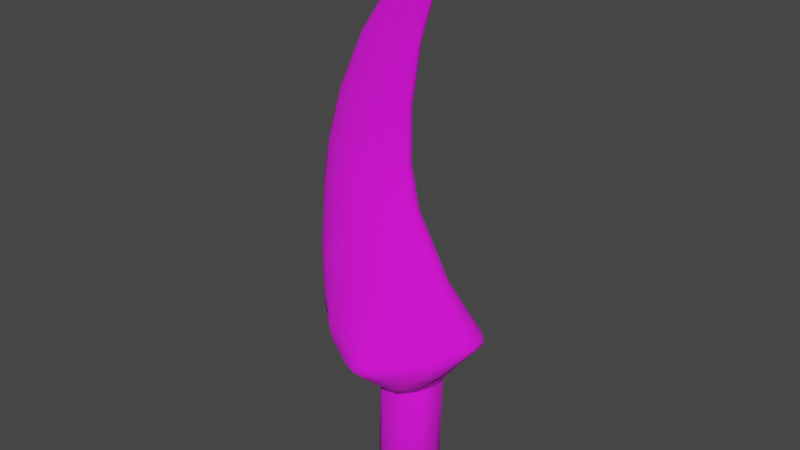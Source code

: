 # Source: SK_Wp_Troll_Rogue_Sword.blend  (saved by Blender 3.1.7; exported with 4.5.12 LTS)
import bpy
from mathutils import Matrix  # noqa: F401  (used for matrix-valued properties, if any)

bpy.ops.wm.read_factory_settings(use_empty=True)
scene = bpy.context.scene
scene.name = 'Scene'

# ---- collections
col_collection = bpy.data.collections.new('Collection'); scene.collection.children.link(col_collection)
col_collection_2 = bpy.data.collections.new('Collection 2'); col_collection.children.link(col_collection_2)
col_collection_3 = bpy.data.collections.new('Collection 3'); col_collection.children.link(col_collection_3)
col_mesh = bpy.data.collections.new('Mesh'); scene.collection.children.link(col_mesh)
col_rig = bpy.data.collections.new('Rig'); scene.collection.children.link(col_rig)
col_collision = bpy.data.collections.new('Collision'); scene.collection.children.link(col_collision)
col_extras = bpy.data.collections.new('Extras'); scene.collection.children.link(col_extras)

# ---- images (referenced by path relative to the original .blend; pixels are not part of the script)
import os
ASSET_DIR = os.environ.get("B2B_ASSET_DIR", "")  # directory of the original .blend (textures are referenced by path, not embedded)
HERE = os.path.dirname(os.path.abspath(__file__))  # packed textures are extracted next to this script under _unpacked/

def load_image(name, relpath, width, height, colorspace="sRGB"):
    """Load a texture the original file referenced (path relative to the .blend, or extracted next to this script)."""
    p = next((c for c in (os.path.join(HERE, relpath), os.path.join(ASSET_DIR, relpath)) if relpath and os.path.exists(c)), "")
    if p:
        img = bpy.data.images.load(p, check_existing=True)
        img.name = name
    else:  # same state as the original file: an image datablock whose file is absent (Cycles renders it pink)
        img = bpy.data.images.new(name, width, height)
        img.source = "FILE"
        img.filepath = "//" + (relpath or name)
    img.colorspace_settings.name = colorspace
    return img
img_t_wp_troll_rogue_sword_tga_001 = load_image('T_Wp_Troll_Rogue_Sword.tga.001', 'T_Wp_Troll_Rogue_Sword.tga', 1024, 1024, 'sRGB')

# ---- materials (node trees are filled in below, after node groups)
mat_texturedagger = bpy.data.materials.new('texturedagger')
mat_texturedagger.use_transparent_shadow = False

# ---- material node trees
mat_texturedagger.use_nodes = True; mat_texturedagger.node_tree.nodes.clear()
_N = mat_texturedagger.node_tree.nodes; _L = mat_texturedagger.node_tree.links
n0 = _N.new('ShaderNodeBsdfPrincipled'); n0.name = 'Principled BSDF'; n0.location = (10, 300)
n0.distribution = 'GGX'
n0.subsurface_method = 'RANDOM_WALK_SKIN'
n0.inputs[2].default_value = 1.0
n0.inputs[3].default_value = 1.45
n0.inputs[27].default_value = (0.0, 0.0, 0.0, 1.0)
n0.inputs[28].default_value = 1.0
n1 = _N.new('ShaderNodeOutputMaterial'); n1.name = 'Material Output'; n1.location = (300, 300)
n2 = _N.new('ShaderNodeTexImage'); n2.name = 'Image Texture'; n2.location = (-280, 280)
n2.image = img_t_wp_troll_rogue_sword_tga_001
_L.new(n0.outputs[0], n1.inputs[0])
_L.new(n2.outputs[0], n0.inputs[0])
n1.is_active_output = True

# ---- world
world_world = bpy.data.worlds.new('World'); scene.world = world_world
world_world.use_nodes = True; world_world.node_tree.nodes.clear()
_N = world_world.node_tree.nodes; _L = world_world.node_tree.links
n0 = _N.new('ShaderNodeOutputWorld'); n0.name = 'World Output'; n0.location = (300, 300)
n1 = _N.new('ShaderNodeBackground'); n1.name = 'Background'; n1.location = (10, 300)
n1.inputs[0].default_value = (0.05088, 0.05088, 0.05088, 1.0)
_L.new(n1.outputs[0], n0.inputs[0])
n0.is_active_output = True
world_world.color = (0.05088, 0.05088, 0.05088)
world_world.use_sun_shadow = False
world_world.sun_shadow_jitter_overblur = 0.0

# ---- meshes
me_cube = bpy.data.meshes.new('Cube')
me_cube.from_pydata([(-0.2004, -0.06058, 0.3459), (-0.1986, -0.02892, 0.7231), (0.1613, -0.05828, 0.343), (-0.009718, -0.02071, 0.7198), (-0.1019, -0.0203, 0.9871), (0.02401, -0.0116, 0.9895), (0.03063, -0.01232, 1.175), (0.09979, -0.00758, 1.198), (-0.05051, -0.1046, 0.2185), (0.07014, -0.1047, 0.2267), (-0.02328, -0.135, 0.3346), (-0.09945, -0.05274, 0.7225), (-0.02862, -0.02502, 0.9881), (0.08757, -0.01038, 1.213), (-0.2321, 0.0, 0.3449), (-0.219, 0.0, 0.7233), (0.1995, 0.0, 0.3422), (0.007606, 0.0, 0.7196), (-0.1179, 0.0, 0.9869), (0.03316, 0.0, 0.9897), (0.04069, 0.0, 1.193), (0.1122, 0.0, 1.222), (-0.05687, 0.0, 0.1717), (0.08979, 0.0, 0.1887), (0.01751, 0.0, 0.1609), (0.1137, 0.0, 1.257), (0.0152, -0.09826, 0.1993), (0.133, -0.05038, 0.3806), (-0.2083, -0.05331, 0.4068), (-0.05078, -0.1115, 0.4093), (-0.2373, 0.0, 0.4062), (0.1713, 0.0, 0.3754), (-0.03751, -0.1663, 0.2756), (0.1522, -0.08211, 0.3035), (-0.1547, -0.08808, 0.2853), (-0.1747, 0.0, 0.2809), (0.02841, -0.1649, 0.2832), (0.1806, 0.0, 0.3063), (-0.2282, -0.02797, 0.3451), (-0.2133, -0.03286, 0.6184), (0.00544, -0.008675, 0.7196), (0.08031, -0.09695, 0.3452), (-0.1555, -0.04785, 0.7235), (-0.214, -0.0468, 0.481), (-0.0007374, -0.03294, 0.6145), (0.03201, -0.004581, 0.9897), (-0.06868, -0.02542, 0.9875), (-0.003646, -0.01702, 0.8486), (-0.162, -0.02561, 0.8514), (0.1101, -0.004149, 1.218), (0.06135, -0.01178, 1.199), (0.06807, -0.00917, 1.121), (-0.02525, -0.01612, 1.106), (-0.05455, -0.0673, 0.1859), (-0.1346, -0.1122, 0.3497), (-0.04692, -0.03685, 0.7204), (0.0037, -0.01944, 0.9888), (0.1014, -0.008783, 1.215), (0.1118, -0.002589, 1.254), (-0.07472, -0.03693, 0.8491), (0.03389, -0.017, 1.119), (-0.1012, -0.0671, 0.6195), (-0.2173, -0.009405, 0.7233), (0.1949, -0.02638, 0.342), (-0.1165, -0.007375, 0.987), (0.03946, -0.005042, 1.191), (0.08336, -0.06837, 0.2044), (0.1237, 0.0, 1.259), (-0.02164, 0.0, 0.1605), (0.03962, -0.1114, 0.2117), (0.05532, 0.0, 0.1708), (-0.03584, 0.0, 1.106), (0.07494, 0.0, 1.125), (0.08881, 0.0, 1.239), (-0.1806, 0.0, 0.852), (0.009488, 0.0, 0.8486), (0.02629, 0.0, 0.6126), (-0.2351, 0.0, 0.6185), (-0.1127, -0.09938, 0.2539), (0.1634, -0.0665, 0.3277), (0.1424, 0.0, 0.2603), (-0.1233, 0.0, 0.2348), (-0.01438, -0.1082, 0.2101), (-0.04466, -0.1409, 0.2507), (0.0002355, -0.1474, 0.3106), (0.08001, -0.04096, 0.4514), (-0.07545, -0.09564, 0.4752), (-0.2393, 0.0, 0.4805), (0.1136, 0.0, 0.4456), (-0.2337, -0.02362, 0.4063), (0.05199, -0.08449, 0.3917), (0.1666, -0.02283, 0.3759), (-0.1472, -0.1009, 0.41), (-0.03271, -0.1495, 0.3062), (0.1202, -0.09877, 0.2673), (-0.1833, -0.07256, 0.3152), (-0.2114, 0.0, 0.3143), (0.04643, -0.1395, 0.2584), (0.1985, 0.0, 0.3306), (-0.115, -0.1268, 0.2891), (-0.008588, -0.1761, 0.2734), (-0.1729, -0.0397, 0.2814), (0.09663, -0.1176, 0.2997), (0.1763, -0.04209, 0.3052), (0.01631, -0.08971, 0.19), (0.02378, -0.01178, 0.6129), (-0.1669, -0.06066, 0.6208), (-0.1288, -0.1203, 0.317), (-0.1594, -0.08704, 0.4817), (0.1094, -0.01792, 0.4463), (0.05626, -0.01361, 1.122), (-0.179, -0.009087, 0.8519), (-0.03223, -0.02899, 0.8486), (0.08644, -0.003906, 1.235), (-0.03508, -0.006348, 1.106), (-0.2083, -0.03378, 0.3146), (0.04708, -0.09169, 0.1944), (0.1221, -0.002277, 1.256), (-0.1233, -0.03489, 0.8502), (0.002471, -0.01838, 1.113), (0.008097, -0.07781, 0.4646), (-0.0177, -0.0864, 0.188), (-0.04161, -0.05618, 0.6179), (0.1938, -0.03128, 0.3297), (0.07392, -0.004151, 1.124), (0.007846, -0.007479, 0.8486), (-0.2362, -0.01974, 0.4805), (-0.2324, -0.01542, 0.6185), (0.09269, -0.106, 0.3237), (0.004366, -0.1461, 0.2407), (-0.09669, -0.1217, 0.2699), (-0.01562, -0.1586, 0.2983), (-0.1225, -0.05036, 0.2386), (0.09129, -0.1228, 0.2743), (0.1393, -0.05938, 0.2607), (0.0201, -0.07382, 0.1806), (0.05627, -0.0621, 0.1848), (-0.05271, -0.0143, 0.1721), (0.08802, -0.00744, 0.1885), (-0.01705, -0.06576, 0.1763), (-0.0634, 0.0, -0.09159), (0.08326, 0.0, -0.09088), (0.01379, -0.07382, -0.08928), (0.04748, -0.06285, -0.09242), (-0.05176, -0.04008, -0.09024), (0.07525, -0.03374, -0.09181), (-0.02359, -0.06576, -0.08696), (-0.03727, 0.0, -0.1315), (0.05059, 0.0, -0.1335), (0.01487, -0.05159, -0.1325), (0.03063, -0.04146, -0.1328), (-0.02562, -0.03373, -0.1316), (0.04258, -0.02739, -0.1334), (0.0009503, -0.04794, -0.1323), (0.04538, -0.02793, -0.1298), (0.05339, 0.0, -0.1298), (-0.02786, -0.03427, -0.1281), (-0.001152, -0.04947, -0.1284), (0.01478, -0.05349, -0.1288), (-0.0395, 0.0, -0.128), (0.03207, -0.04329, -0.1293), (0.08963, 0.0, 0.182), (0.08163, -0.03374, 0.1811), (-0.04538, -0.04008, 0.1667), (-0.05702, 0.0, 0.1654), (0.05606, -0.06212, 0.1782), (0.01995, -0.07382, 0.1741), (-0.01721, -0.06576, 0.17), (-0.2004, 0.06058, 0.3459), (-0.1986, 0.02892, 0.7231), (0.1613, 0.05828, 0.343), (-0.009718, 0.02071, 0.7198), (-0.1019, 0.0203, 0.9871), (0.02401, 0.0116, 0.9895), (0.03063, 0.01232, 1.175), (0.09979, 0.00758, 1.198), (-0.05051, 0.1046, 0.2185), (0.07014, 0.1047, 0.2267), (-0.02328, 0.135, 0.3346), (-0.09945, 0.05274, 0.7225), (-0.02862, 0.02502, 0.9881), (0.08757, 0.01038, 1.213), (0.0152, 0.09826, 0.1993), (0.133, 0.05038, 0.3806), (-0.2083, 0.05331, 0.4068), (-0.05078, 0.1115, 0.4093), (-0.03751, 0.1663, 0.2756), (0.1522, 0.08211, 0.3035), (-0.1547, 0.08808, 0.2853), (0.02841, 0.1649, 0.2832), (-0.2282, 0.02797, 0.3451), (-0.2133, 0.03286, 0.6184), (0.00544, 0.008675, 0.7196), (0.08031, 0.09695, 0.3452), (-0.1555, 0.04785, 0.7235), (-0.214, 0.0468, 0.481), (-0.0007374, 0.03294, 0.6145), (0.03201, 0.004581, 0.9897), (-0.06868, 0.02542, 0.9875), (-0.003646, 0.01702, 0.8486), (-0.162, 0.02561, 0.8514), (0.1101, 0.004149, 1.218), (0.06135, 0.01178, 1.199), (0.06807, 0.00917, 1.121), (-0.02525, 0.01612, 1.106), (-0.05455, 0.0673, 0.1859), (-0.1346, 0.1122, 0.3497), (-0.04692, 0.03685, 0.7204), (0.0037, 0.01944, 0.9888), (0.1014, 0.008783, 1.215), (0.1118, 0.002589, 1.254), (-0.07472, 0.03693, 0.8491), (0.03389, 0.017, 1.119), (-0.1012, 0.0671, 0.6195), (-0.2173, 0.009405, 0.7233), (0.1949, 0.02638, 0.342), (-0.1165, 0.007375, 0.987), (0.03946, 0.005042, 1.191), (0.08336, 0.06837, 0.2044), (0.03962, 0.1114, 0.2117), (-0.1127, 0.09938, 0.2539), (0.1634, 0.0665, 0.3277), (-0.01438, 0.1082, 0.2101), (-0.04466, 0.1409, 0.2507), (0.0002355, 0.1474, 0.3106), (0.08001, 0.04096, 0.4514), (-0.07545, 0.09564, 0.4752), (-0.2337, 0.02362, 0.4063), (0.05199, 0.08449, 0.3917), (0.1666, 0.02283, 0.3759), (-0.1472, 0.1009, 0.41), (-0.03271, 0.1495, 0.3062), (0.1202, 0.09877, 0.2673), (-0.1833, 0.07256, 0.3152), (0.04643, 0.1395, 0.2584), (-0.115, 0.1268, 0.2891), (-0.008588, 0.1761, 0.2734), (-0.1729, 0.0397, 0.2814), (0.09663, 0.1176, 0.2997), (0.1763, 0.04209, 0.3052), (0.01631, 0.08971, 0.19), (0.02378, 0.01178, 0.6129), (-0.1669, 0.06066, 0.6208), (-0.1288, 0.1203, 0.317), (-0.1594, 0.08704, 0.4817), (0.1094, 0.01792, 0.4463), (0.05626, 0.01361, 1.122), (-0.179, 0.009087, 0.8519), (-0.03223, 0.02899, 0.8486), (0.08644, 0.003906, 1.235), (-0.03508, 0.006348, 1.106), (-0.2083, 0.03378, 0.3146), (0.04708, 0.09169, 0.1944), (0.1221, 0.002277, 1.256), (-0.1233, 0.03489, 0.8502), (0.002471, 0.01838, 1.113), (0.008097, 0.07781, 0.4646), (-0.0177, 0.0864, 0.188), (-0.04161, 0.05618, 0.6179), (0.1938, 0.03128, 0.3297), (0.07392, 0.004151, 1.124), (0.007846, 0.007479, 0.8486), (-0.2362, 0.01974, 0.4805), (-0.2324, 0.01542, 0.6185), (0.09269, 0.106, 0.3237), (0.004366, 0.1461, 0.2407), (-0.09669, 0.1217, 0.2699), (-0.01562, 0.1586, 0.2983), (-0.1225, 0.05036, 0.2386), (0.09129, 0.1228, 0.2743), (0.1393, 0.05938, 0.2607), (0.0201, 0.07382, 0.1806), (0.05627, 0.0621, 0.1848), (-0.05271, 0.0143, 0.1721), (0.08802, 0.00744, 0.1885), (-0.01705, 0.06576, 0.1763), (0.01379, 0.07382, -0.08928), (0.04748, 0.06285, -0.09242), (-0.05176, 0.04008, -0.09024), (0.07525, 0.03374, -0.09181), (-0.02359, 0.06576, -0.08696), (0.01487, 0.05159, -0.1325), (0.03063, 0.04146, -0.1328), (-0.02562, 0.03373, -0.1316), (0.04258, 0.02739, -0.1334), (0.0009503, 0.04794, -0.1323), (0.04538, 0.02793, -0.1298), (-0.02786, 0.03427, -0.1281), (-0.001152, 0.04947, -0.1284), (0.01478, 0.05349, -0.1288), (0.03207, 0.04329, -0.1293), (0.08163, 0.03374, 0.1811), (-0.04538, 0.04008, 0.1667), (0.05606, 0.06212, 0.1782), (0.01995, 0.07382, 0.1741), (-0.01721, 0.06576, 0.17)], [], [(109, 105, 44, 85), (76, 17, 40, 105), (105, 40, 3, 44), (44, 122, 120, 85), (108, 106, 39, 43), (61, 11, 42, 106), (106, 42, 1, 39), (88, 76, 105, 109), (10, 54, 107, 93), (54, 0, 95, 107), (107, 95, 34, 99), (93, 107, 99, 32), (29, 86, 108, 92), (92, 108, 43, 28), (31, 88, 109, 91), (91, 109, 85, 27), (12, 56, 110, 60), (56, 5, 51, 110), (110, 51, 7, 57), (60, 110, 57, 13), (15, 62, 111, 74), (62, 1, 48, 111), (111, 48, 4, 64), (74, 111, 64, 18), (11, 55, 112, 59), (55, 3, 47, 112), (112, 47, 5, 56), (59, 112, 56, 12), (25, 73, 113, 58), (73, 20, 65, 113), (113, 65, 6, 50), (58, 113, 50, 13), (18, 64, 114, 71), (64, 4, 52, 114), (114, 52, 6, 65), (71, 114, 65, 20), (0, 38, 115, 95), (38, 14, 96, 115), (115, 96, 35, 101), (95, 115, 101, 34), (24, 70, 136, 135), (70, 23, 138, 136), (116, 66, 9, 69), (104, 116, 69, 26), (21, 67, 117, 49), (67, 25, 58, 117), (117, 58, 13, 57), (49, 117, 57, 7), (1, 42, 118, 48), (42, 11, 59, 118), (118, 59, 12, 46), (48, 118, 46, 4), (4, 46, 119, 52), (46, 12, 60, 119), (119, 60, 13, 50), (52, 119, 50, 6), (27, 85, 120, 90), (120, 122, 61, 86), (39, 127, 126, 43), (90, 120, 86, 29), (22, 68, 139, 137), (68, 24, 135, 139), (121, 104, 26, 82), (53, 121, 82, 8), (44, 3, 55, 122), (122, 55, 11, 61), (16, 63, 123, 98), (63, 2, 79, 123), (123, 79, 33, 103), (98, 123, 103, 37), (5, 45, 124, 51), (45, 19, 72, 124), (124, 72, 21, 49), (51, 124, 49, 7), (3, 40, 125, 47), (40, 17, 75, 125), (125, 75, 19, 45), (47, 125, 45, 5), (28, 43, 126, 89), (126, 127, 77, 87), (0, 28, 89, 38), (89, 126, 87, 30), (39, 1, 62, 127), (127, 62, 15, 77), (2, 41, 128, 79), (41, 10, 84, 128), (128, 84, 36, 102), (79, 128, 102, 33), (8, 82, 129, 83), (26, 69, 129, 82), (9, 97, 129, 69), (36, 100, 129, 97), (32, 83, 129, 100), (38, 89, 30, 14), (27, 90, 41, 2), (41, 90, 29, 10), (31, 91, 63, 16), (63, 91, 27, 2), (29, 92, 54, 10), (54, 92, 28, 0), (32, 99, 130, 83), (34, 78, 130, 99), (8, 83, 130, 78), (32, 100, 131, 93), (36, 84, 131, 100), (10, 93, 131, 84), (34, 101, 132, 78), (101, 35, 81, 132), (132, 81, 137, 53), (78, 132, 53, 8), (33, 102, 133, 94), (36, 97, 133, 102), (9, 94, 133, 97), (37, 103, 134, 80), (103, 33, 94, 134), (134, 94, 9, 66), (80, 134, 66, 138), (86, 61, 106, 108), (135, 136, 116, 104), (139, 135, 104, 121), (136, 138, 66, 116), (138, 23, 80), (137, 81, 22), (137, 139, 121, 53), (161, 162, 145, 141), (163, 164, 140, 144), (162, 165, 143, 145), (165, 166, 142, 143), (167, 163, 144, 146), (166, 167, 146, 142), (155, 154, 152, 148), (157, 156, 151, 153), (158, 157, 153, 149), (156, 159, 147, 151), (154, 160, 150, 152), (160, 158, 149, 150), (148, 152, 150, 149, 153, 151, 147), (143, 142, 158, 160), (145, 143, 160, 154), (144, 140, 159, 156), (142, 146, 157, 158), (146, 144, 156, 157), (141, 145, 154, 155), (135, 139, 167, 166), (139, 137, 163, 167), (136, 135, 166, 165), (138, 136, 165, 162), (137, 22, 164, 163), (23, 138, 162, 161), (245, 225, 196, 241), (76, 241, 192, 17), (241, 196, 171, 192), (196, 225, 256, 258), (244, 195, 191, 242), (213, 242, 194, 179), (242, 191, 169, 194), (88, 245, 241, 76), (178, 231, 243, 206), (206, 243, 233, 168), (243, 235, 188, 233), (231, 186, 235, 243), (185, 230, 244, 226), (230, 184, 195, 244), (31, 229, 245, 88), (229, 183, 225, 245), (180, 212, 246, 208), (208, 246, 203, 173), (246, 209, 175, 203), (212, 181, 209, 246), (15, 74, 247, 214), (214, 247, 200, 169), (247, 216, 172, 200), (74, 18, 216, 247), (179, 211, 248, 207), (207, 248, 199, 171), (248, 208, 173, 199), (211, 180, 208, 248), (25, 210, 249, 73), (73, 249, 217, 20), (249, 202, 174, 217), (210, 181, 202, 249), (18, 71, 250, 216), (216, 250, 204, 172), (250, 217, 174, 204), (71, 20, 217, 250), (168, 233, 251, 190), (190, 251, 96, 14), (251, 237, 35, 96), (233, 188, 237, 251), (24, 271, 272, 70), (70, 272, 274, 23), (252, 219, 177, 218), (240, 182, 219, 252), (21, 201, 253, 67), (67, 253, 210, 25), (253, 209, 181, 210), (201, 175, 209, 253), (169, 200, 254, 194), (194, 254, 211, 179), (254, 198, 180, 211), (200, 172, 198, 254), (172, 204, 255, 198), (198, 255, 212, 180), (255, 202, 181, 212), (204, 174, 202, 255), (183, 228, 256, 225), (256, 226, 213, 258), (191, 195, 262, 263), (228, 185, 226, 256), (22, 273, 275, 68), (68, 275, 271, 24), (257, 222, 182, 240), (205, 176, 222, 257), (196, 258, 207, 171), (258, 213, 179, 207), (16, 98, 259, 215), (215, 259, 221, 170), (259, 239, 187, 221), (98, 37, 239, 259), (173, 203, 260, 197), (197, 260, 72, 19), (260, 201, 21, 72), (203, 175, 201, 260), (171, 199, 261, 192), (192, 261, 75, 17), (261, 197, 19, 75), (199, 173, 197, 261), (184, 227, 262, 195), (262, 87, 77, 263), (168, 190, 227, 184), (227, 30, 87, 262), (191, 263, 214, 169), (263, 77, 15, 214), (170, 221, 264, 193), (193, 264, 224, 178), (264, 238, 189, 224), (221, 187, 238, 264), (176, 223, 265, 222), (182, 222, 265, 219), (177, 219, 265, 234), (189, 234, 265, 236), (186, 236, 265, 223), (190, 14, 30, 227), (183, 170, 193, 228), (193, 178, 185, 228), (31, 16, 215, 229), (215, 170, 183, 229), (185, 178, 206, 230), (206, 168, 184, 230), (186, 223, 266, 235), (188, 235, 266, 220), (176, 220, 266, 223), (186, 231, 267, 236), (189, 236, 267, 224), (178, 224, 267, 231), (188, 220, 268, 237), (237, 268, 81, 35), (268, 205, 273, 81), (220, 176, 205, 268), (187, 232, 269, 238), (189, 238, 269, 234), (177, 234, 269, 232), (37, 80, 270, 239), (239, 270, 232, 187), (270, 218, 177, 232), (80, 274, 218, 270), (226, 244, 242, 213), (271, 240, 252, 272), (275, 257, 240, 271), (272, 252, 218, 274), (274, 80, 23), (273, 22, 81), (273, 205, 257, 275), (161, 141, 279, 291), (292, 278, 140, 164), (291, 279, 277, 293), (293, 277, 276, 294), (295, 280, 278, 292), (294, 276, 280, 295), (155, 148, 284, 286), (288, 285, 283, 287), (289, 281, 285, 288), (287, 283, 147, 159), (286, 284, 282, 290), (290, 282, 281, 289), (148, 147, 283, 285, 281, 282, 284), (277, 290, 289, 276), (279, 286, 290, 277), (278, 287, 159, 140), (276, 289, 288, 280), (280, 288, 287, 278), (141, 155, 286, 279), (271, 294, 295, 275), (275, 295, 292, 273), (272, 293, 294, 271), (274, 291, 293, 272), (273, 292, 164, 22), (23, 161, 291, 274)])
me_cube.polygons.foreach_set('use_smooth', [True] * 298)
_uv = me_cube.uv_layers.new(name='UVMap')
_uv.uv.foreach_set('vector', [0.6404, 0.6078, 0.6204, 0.6841, 0.607, 0.6855, 0.6252, 0.6113, 0.6254, 0.6845, 0.6216, 0.7296, 0.618, 0.7296, 0.6204, 0.6841, 0.6204, 0.6841, 0.618, 0.7296, 0.6099, 0.7302, 0.607, 0.6855, 0.607, 0.6855, 0.5877, 0.6889, 0.5928, 0.6218, 0.6252, 0.6113, 0.2434, 0.5826, 0.2364, 0.6313, 0.2176, 0.6303, 0.22, 0.5825, 0.2597, 0.6327, 0.2565, 0.6692, 0.2369, 0.6676, 0.2364, 0.6313, 0.2364, 0.6313, 0.2369, 0.6676, 0.2206, 0.6667, 0.2176, 0.6303, 0.6479, 0.6093, 0.6254, 0.6845, 0.6204, 0.6841, 0.6404, 0.6078, 0.2118, 0.9103, 0.246, 0.8887, 0.2473, 0.9, 0.2185, 0.9199, 0.246, 0.8887, 0.2707, 0.8763, 0.2688, 0.889, 0.2473, 0.9, 0.2473, 0.9, 0.2688, 0.889, 0.264, 0.9031, 0.2474, 0.9112, 0.2185, 0.9199, 0.2473, 0.9, 0.2474, 0.9112, 0.2241, 0.9313, 0.2831, 0.5583, 0.2729, 0.5816, 0.2434, 0.5826, 0.2488, 0.5567, 0.2488, 0.5567, 0.2434, 0.5826, 0.22, 0.5825, 0.2228, 0.5565, 0.6628, 0.5754, 0.6479, 0.6093, 0.6404, 0.6078, 0.6537, 0.5728, 0.6537, 0.5728, 0.6404, 0.6078, 0.6252, 0.6113, 0.6363, 0.5763, 0.6072, 0.8413, 0.6207, 0.8414, 0.6423, 0.8963, 0.633, 0.895, 0.6207, 0.8414, 0.6297, 0.8415, 0.6475, 0.896, 0.6423, 0.8963, 0.6423, 0.8963, 0.6475, 0.896, 0.6595, 0.9278, 0.66, 0.9347, 0.633, 0.895, 0.6423, 0.8963, 0.66, 0.9347, 0.6544, 0.9339, 0.208, 0.6673, 0.2113, 0.6669, 0.2208, 0.7119, 0.2177, 0.7126, 0.2113, 0.6669, 0.2206, 0.6667, 0.229, 0.7117, 0.2208, 0.7119, 0.2208, 0.7119, 0.229, 0.7117, 0.2427, 0.7608, 0.2359, 0.7607, 0.2177, 0.7126, 0.2208, 0.7119, 0.2359, 0.7607, 0.2334, 0.7614, 0.5707, 0.7349, 0.5931, 0.7318, 0.6034, 0.7842, 0.5858, 0.7853, 0.5931, 0.7318, 0.6099, 0.7302, 0.6161, 0.7835, 0.6034, 0.7842, 0.6034, 0.7842, 0.6161, 0.7835, 0.6297, 0.8415, 0.6207, 0.8414, 0.5858, 0.7853, 0.6034, 0.7842, 0.6207, 0.8414, 0.6072, 0.8413, 0.2951, 0.8694, 0.288, 0.8607, 0.2882, 0.8587, 0.2952, 0.8678, 0.288, 0.8607, 0.2742, 0.8413, 0.2753, 0.8396, 0.2882, 0.8587, 0.2882, 0.8587, 0.2753, 0.8396, 0.2746, 0.833, 0.2831, 0.8437, 0.2952, 0.8678, 0.2882, 0.8587, 0.2831, 0.8437, 0.2909, 0.8508, 0.2334, 0.7614, 0.2359, 0.7607, 0.2562, 0.8059, 0.2542, 0.8068, 0.2359, 0.7607, 0.2427, 0.7608, 0.2611, 0.8058, 0.2562, 0.8059, 0.2562, 0.8059, 0.2611, 0.8058, 0.2746, 0.833, 0.2753, 0.8396, 0.2542, 0.8068, 0.2562, 0.8059, 0.2753, 0.8396, 0.2742, 0.8413, 0.2707, 0.8763, 0.2847, 0.8706, 0.2834, 0.8833, 0.2688, 0.889, 0.2847, 0.8706, 0.2945, 0.8694, 0.2952, 0.8824, 0.2834, 0.8833, 0.2834, 0.8833, 0.2952, 0.8824, 0.2952, 0.8999, 0.2813, 0.8999, 0.2688, 0.889, 0.2834, 0.8833, 0.2813, 0.8999, 0.264, 0.9031, 0.9696, 0.3165, 0.9696, 0.346, 0.9216, 0.3494, 0.9121, 0.3221, 0.9696, 0.346, 0.9684, 0.3753, 0.9629, 0.3738, 0.9216, 0.3494, 0.3378, 0.2848, 0.3872, 0.2725, 0.3696, 0.3188, 0.3322, 0.3139, 0.303, 0.2833, 0.3378, 0.2848, 0.3322, 0.3139, 0.3037, 0.2969, 0.6663, 0.9369, 0.6701, 0.9512, 0.6689, 0.9501, 0.6641, 0.9356, 0.6701, 0.9512, 0.6661, 0.9517, 0.665, 0.9502, 0.6689, 0.9501, 0.6689, 0.9501, 0.665, 0.9502, 0.6544, 0.9339, 0.66, 0.9347, 0.6641, 0.9356, 0.6689, 0.9501, 0.66, 0.9347, 0.6595, 0.9278, 0.2206, 0.6667, 0.2369, 0.6676, 0.2427, 0.7128, 0.229, 0.7117, 0.2369, 0.6676, 0.2565, 0.6692, 0.2595, 0.7147, 0.2427, 0.7128, 0.2427, 0.7128, 0.2595, 0.7147, 0.2678, 0.7653, 0.2541, 0.7627, 0.229, 0.7117, 0.2427, 0.7128, 0.2541, 0.7627, 0.2427, 0.7608, 0.2427, 0.7608, 0.2541, 0.7627, 0.2701, 0.8098, 0.2611, 0.8058, 0.2541, 0.7627, 0.2678, 0.7653, 0.2803, 0.8143, 0.2701, 0.8098, 0.2701, 0.8098, 0.2803, 0.8143, 0.2909, 0.8508, 0.2831, 0.8437, 0.2611, 0.8058, 0.2701, 0.8098, 0.2831, 0.8437, 0.2746, 0.833, 0.6363, 0.5763, 0.6252, 0.6113, 0.5928, 0.6218, 0.6021, 0.5881, 0.5928, 0.6218, 0.5877, 0.6889, 0.5634, 0.6936, 0.5598, 0.6334, 0.2176, 0.6303, 0.2086, 0.6304, 0.2078, 0.5825, 0.22, 0.5825, 0.6021, 0.5881, 0.5928, 0.6218, 0.5598, 0.6334, 0.5618, 0.6046, 0.9644, 0.2593, 0.9678, 0.287, 0.917, 0.2936, 0.9539, 0.2635, 0.9678, 0.287, 0.9696, 0.3165, 0.9121, 0.3221, 0.917, 0.2936, 0.2648, 0.2827, 0.303, 0.2833, 0.3037, 0.2969, 0.2722, 0.3164, 0.2197, 0.2702, 0.2648, 0.2827, 0.2722, 0.3164, 0.2319, 0.3259, 0.607, 0.6855, 0.6099, 0.7302, 0.5931, 0.7318, 0.5877, 0.6889, 0.5877, 0.6889, 0.5931, 0.7318, 0.5707, 0.7349, 0.5634, 0.6936, 0.9236, 0.5346, 0.9238, 0.5458, 0.9187, 0.5476, 0.9187, 0.5347, 0.9238, 0.5458, 0.9234, 0.5647, 0.9163, 0.5657, 0.9187, 0.5476, 0.9187, 0.5476, 0.9163, 0.5657, 0.9062, 0.5723, 0.908, 0.5541, 0.9187, 0.5347, 0.9187, 0.5476, 0.908, 0.5541, 0.9058, 0.5368, 0.6297, 0.8415, 0.6341, 0.8413, 0.6507, 0.897, 0.6475, 0.896, 0.6341, 0.8413, 0.636, 0.841, 0.6525, 0.8969, 0.6507, 0.897, 0.6507, 0.897, 0.6525, 0.8969, 0.6663, 0.9369, 0.6641, 0.9356, 0.6475, 0.896, 0.6507, 0.897, 0.6641, 0.9356, 0.6595, 0.9278, 0.6099, 0.7302, 0.618, 0.7296, 0.6222, 0.7832, 0.6161, 0.7835, 0.618, 0.7296, 0.6216, 0.7296, 0.6254, 0.7828, 0.6222, 0.7832, 0.6222, 0.7832, 0.6254, 0.7828, 0.636, 0.841, 0.6341, 0.8413, 0.6161, 0.7835, 0.6222, 0.7832, 0.6341, 0.8413, 0.6297, 0.8415, 0.2228, 0.5565, 0.22, 0.5825, 0.2078, 0.5825, 0.2091, 0.5565, 0.2078, 0.5825, 0.2086, 0.6304, 0.2032, 0.6308, 0.2008, 0.5827, 0.2264, 0.535, 0.2228, 0.5565, 0.2091, 0.5565, 0.2112, 0.5349, 0.2091, 0.5565, 0.2078, 0.5825, 0.2008, 0.5827, 0.2007, 0.5565, 0.2176, 0.6303, 0.2206, 0.6667, 0.2113, 0.6669, 0.2086, 0.6304, 0.2086, 0.6304, 0.2113, 0.6669, 0.208, 0.6673, 0.2032, 0.6308, 0.9234, 0.5647, 0.9238, 0.6014, 0.9135, 0.5981, 0.9163, 0.5657, 0.9238, 0.6014, 0.9204, 0.6473, 0.9073, 0.6386, 0.9135, 0.5981, 0.9135, 0.5981, 0.9073, 0.6386, 0.8916, 0.632, 0.9023, 0.5982, 0.9163, 0.5657, 0.9135, 0.5981, 0.9023, 0.5982, 0.9062, 0.5723, 0.2319, 0.3259, 0.2722, 0.3164, 0.2985, 0.3661, 0.2452, 0.3795, 0.3037, 0.2969, 0.3322, 0.3139, 0.2985, 0.3661, 0.2722, 0.3164, 0.3696, 0.3188, 0.3473, 0.3728, 0.2985, 0.3661, 0.3322, 0.3139, 0.328, 0.4127, 0.2906, 0.4103, 0.2985, 0.3661, 0.3473, 0.3728, 0.2617, 0.417, 0.2452, 0.3795, 0.2985, 0.3661, 0.2906, 0.4103, 0.2112, 0.5349, 0.2091, 0.5565, 0.2007, 0.5565, 0.2011, 0.5347, 0.6363, 0.5763, 0.6021, 0.5881, 0.6062, 0.5658, 0.6413, 0.5577, 0.6062, 0.5658, 0.6021, 0.5881, 0.5618, 0.6046, 0.5621, 0.5714, 0.6628, 0.5754, 0.6537, 0.5728, 0.6599, 0.556, 0.6701, 0.5595, 0.6599, 0.556, 0.6537, 0.5728, 0.6363, 0.5763, 0.6413, 0.5577, 0.2831, 0.5583, 0.2488, 0.5567, 0.2546, 0.5352, 0.2952, 0.5314, 0.2546, 0.5352, 0.2488, 0.5567, 0.2228, 0.5565, 0.2264, 0.535, 0.2241, 0.9313, 0.2474, 0.9112, 0.2474, 0.9198, 0.2361, 0.9365, 0.264, 0.9031, 0.2584, 0.9204, 0.2474, 0.9198, 0.2474, 0.9112, 0.2512, 0.945, 0.2361, 0.9365, 0.2474, 0.9198, 0.2584, 0.9204, 0.2617, 0.417, 0.2906, 0.4103, 0.2891, 0.4392, 0.2731, 0.454, 0.328, 0.4127, 0.3114, 0.4528, 0.2891, 0.4392, 0.2906, 0.4103, 0.2887, 0.4852, 0.2731, 0.454, 0.2891, 0.4392, 0.3114, 0.4528, 0.264, 0.9031, 0.2813, 0.8999, 0.2765, 0.9227, 0.2584, 0.9204, 0.2813, 0.8999, 0.2952, 0.8999, 0.2942, 0.9243, 0.2765, 0.9227, 0.2765, 0.9227, 0.2942, 0.9243, 0.2873, 0.9573, 0.268, 0.9524, 0.2584, 0.9204, 0.2765, 0.9227, 0.268, 0.9524, 0.2512, 0.945, 0.9062, 0.5723, 0.9023, 0.5982, 0.8915, 0.5995, 0.8906, 0.5844, 0.8916, 0.632, 0.8826, 0.6179, 0.8915, 0.5995, 0.9023, 0.5982, 0.8689, 0.5997, 0.8906, 0.5844, 0.8915, 0.5995, 0.8826, 0.6179, 0.9058, 0.5368, 0.908, 0.5541, 0.8873, 0.5669, 0.8811, 0.5428, 0.908, 0.5541, 0.9062, 0.5723, 0.8906, 0.5844, 0.8873, 0.5669, 0.8873, 0.5669, 0.8906, 0.5844, 0.8689, 0.5997, 0.8584, 0.5835, 0.8811, 0.5428, 0.8873, 0.5669, 0.8584, 0.5835, 0.8453, 0.5576, 0.2729, 0.5816, 0.2597, 0.6327, 0.2364, 0.6313, 0.2434, 0.5826, 0.2553, 0.1423, 0.2649, 0.1845, 0.23, 0.1731, 0.2347, 0.1381, 0.2655, 0.1003, 0.2553, 0.1423, 0.2347, 0.1381, 0.2387, 0.09965, 0.2649, 0.1845, 0.3204, 0.2295, 0.2455, 0.2225, 0.23, 0.1731, 0.8453, 0.5576, 0.8448, 0.5543, 0.8811, 0.5428, 0.2873, 0.9573, 0.2942, 0.9243, 0.2925, 0.9567, 0.3196, 0.05566, 0.2655, 0.1003, 0.2387, 0.09965, 0.2585, 0.05705, 0.8818, 0.4763, 0.8556, 0.4755, 0.8556, 0.2694, 0.8818, 0.2703, 0.7409, 0.4623, 0.7093, 0.4611, 0.7093, 0.267, 0.7408, 0.2683, 0.8556, 0.4755, 0.8268, 0.4729, 0.8252, 0.2685, 0.8556, 0.2694, 0.8268, 0.4729, 0.7982, 0.4691, 0.7984, 0.2702, 0.8252, 0.2685, 0.7696, 0.4653, 0.7409, 0.4623, 0.7408, 0.2683, 0.7695, 0.2713, 0.7982, 0.4691, 0.7696, 0.4653, 0.7695, 0.2713, 0.7984, 0.2702, 0.7209, 0.2459, 0.7501, 0.2208, 0.7543, 0.2251, 0.7256, 0.2498, 0.8216, 0.2027, 0.8615, 0.2115, 0.8581, 0.216, 0.8189, 0.2082, 0.7998, 0.2011, 0.8216, 0.2027, 0.8189, 0.2082, 0.7999, 0.2067, 0.8615, 0.2115, 0.9013, 0.2384, 0.8976, 0.2423, 0.8581, 0.216, 0.7501, 0.2208, 0.7742, 0.2086, 0.7761, 0.2139, 0.7543, 0.2251, 0.7742, 0.2086, 0.7998, 0.2011, 0.7999, 0.2067, 0.7761, 0.2139, 0.5502, 0.117, 0.5592, 0.08021, 0.5743, 0.06086, 0.5946, 0.04652, 0.6133, 0.05056, 0.6493, 0.06785, 0.6667, 0.1119, 0.7544, 0.153, 0.8002, 0.142, 0.7998, 0.2011, 0.7742, 0.2086, 0.7054, 0.1741, 0.7544, 0.153, 0.7742, 0.2086, 0.7501, 0.2208, 0.8974, 0.1636, 0.9417, 0.1969, 0.9013, 0.2384, 0.8615, 0.2115, 0.8002, 0.142, 0.851, 0.1433, 0.8216, 0.2027, 0.7998, 0.2011, 0.851, 0.1433, 0.8974, 0.1636, 0.8615, 0.2115, 0.8216, 0.2027, 0.6707, 0.2044, 0.7054, 0.1741, 0.7501, 0.2208, 0.7209, 0.2459, 0.7982, 0.474, 0.7696, 0.4701, 0.7696, 0.4653, 0.7982, 0.4691, 0.7696, 0.4701, 0.7221, 0.4663, 0.7409, 0.4623, 0.7696, 0.4653, 0.8268, 0.4779, 0.7982, 0.474, 0.7982, 0.4691, 0.8268, 0.4729, 0.8757, 0.4815, 0.8268, 0.4779, 0.8268, 0.4729, 0.8556, 0.4755, 0.7221, 0.4663, 0.7094, 0.4659, 0.7093, 0.4611, 0.7409, 0.4623, 0.8818, 0.4814, 0.8757, 0.4815, 0.8556, 0.4755, 0.8818, 0.4763, 0.7507, 0.8999, 0.7355, 0.8964, 0.7173, 0.8222, 0.7307, 0.8236, 0.7357, 0.8232, 0.7307, 0.8236, 0.7282, 0.7781, 0.7319, 0.7782, 0.7307, 0.8236, 0.7173, 0.8222, 0.7202, 0.7775, 0.7282, 0.7781, 0.7173, 0.8222, 0.7355, 0.8964, 0.7031, 0.8859, 0.6979, 0.8188, 0.1489, 0.8182, 0.1255, 0.8183, 0.1231, 0.7705, 0.1419, 0.7695, 0.1652, 0.7681, 0.1419, 0.7695, 0.1424, 0.7332, 0.162, 0.7316, 0.1419, 0.7695, 0.1231, 0.7705, 0.1261, 0.7341, 0.1424, 0.7332, 0.7582, 0.8984, 0.7507, 0.8999, 0.7307, 0.8236, 0.7357, 0.8232, 0.1061, 0.9176, 0.1129, 0.908, 0.1417, 0.9279, 0.1403, 0.9392, 0.1403, 0.9392, 0.1417, 0.9279, 0.1632, 0.9389, 0.1651, 0.9516, 0.1417, 0.9279, 0.1417, 0.9168, 0.1584, 0.9249, 0.1632, 0.9389, 0.1129, 0.908, 0.1185, 0.8967, 0.1417, 0.9168, 0.1417, 0.9279, 0.1886, 0.8426, 0.1543, 0.8441, 0.1489, 0.8182, 0.1784, 0.8192, 0.1543, 0.8441, 0.1283, 0.8443, 0.1255, 0.8183, 0.1489, 0.8182, 0.7731, 0.9323, 0.764, 0.9349, 0.7507, 0.8999, 0.7582, 0.8984, 0.764, 0.9349, 0.7466, 0.9314, 0.7355, 0.8964, 0.7507, 0.8999, 0.7175, 0.6664, 0.7433, 0.6127, 0.7525, 0.6114, 0.731, 0.6663, 0.731, 0.6663, 0.7525, 0.6114, 0.7578, 0.6117, 0.74, 0.6662, 0.7525, 0.6114, 0.7703, 0.573, 0.7698, 0.5799, 0.7578, 0.6117, 0.7433, 0.6127, 0.7647, 0.5738, 0.7703, 0.573, 0.7525, 0.6114, 0.1135, 0.7335, 0.1232, 0.6882, 0.1263, 0.6889, 0.1167, 0.7339, 0.1167, 0.7339, 0.1263, 0.6889, 0.1345, 0.6891, 0.1261, 0.7341, 0.1263, 0.6889, 0.1414, 0.6401, 0.1482, 0.64, 0.1345, 0.6891, 0.1232, 0.6882, 0.1389, 0.6394, 0.1414, 0.6401, 0.1263, 0.6889, 0.681, 0.7728, 0.6961, 0.7224, 0.7137, 0.7235, 0.7034, 0.7759, 0.7034, 0.7759, 0.7137, 0.7235, 0.7264, 0.7242, 0.7202, 0.7775, 0.7137, 0.7235, 0.731, 0.6663, 0.74, 0.6662, 0.7264, 0.7242, 0.6961, 0.7224, 0.7175, 0.6664, 0.731, 0.6663, 0.7137, 0.7235, 0.2006, 0.5314, 0.2007, 0.533, 0.1937, 0.5421, 0.1934, 0.5401, 0.1934, 0.5401, 0.1937, 0.5421, 0.1808, 0.5612, 0.1797, 0.5595, 0.1937, 0.5421, 0.1886, 0.5571, 0.1801, 0.5678, 0.1808, 0.5612, 0.2007, 0.533, 0.1964, 0.55, 0.1886, 0.5571, 0.1937, 0.5421, 0.1389, 0.6394, 0.1597, 0.594, 0.1617, 0.5949, 0.1414, 0.6401, 0.1414, 0.6401, 0.1617, 0.5949, 0.1665, 0.5951, 0.1482, 0.64, 0.1617, 0.5949, 0.1808, 0.5612, 0.1801, 0.5678, 0.1665, 0.5951, 0.1597, 0.594, 0.1797, 0.5595, 0.1808, 0.5612, 0.1617, 0.5949, 0.1651, 0.9516, 0.1632, 0.9389, 0.1778, 0.9446, 0.179, 0.9574, 0.179, 0.9574, 0.1778, 0.9446, 0.1895, 0.9456, 0.1889, 0.9586, 0.1778, 0.9446, 0.1756, 0.928, 0.1895, 0.9281, 0.1895, 0.9456, 0.1632, 0.9389, 0.1584, 0.9249, 0.1756, 0.928, 0.1778, 0.9446, 0.9696, 0.4341, 0.9121, 0.4285, 0.9216, 0.4012, 0.9696, 0.4046, 0.9696, 0.4046, 0.9216, 0.4012, 0.9629, 0.3768, 0.9684, 0.3753, 0.08144, 0.2798, 0.0859, 0.309, 0.04838, 0.3124, 0.03254, 0.2655, 0.1163, 0.2796, 0.1151, 0.2931, 0.0859, 0.309, 0.08144, 0.2798, 0.7765, 0.5708, 0.7744, 0.5721, 0.7792, 0.5576, 0.7804, 0.5565, 0.7804, 0.5565, 0.7792, 0.5576, 0.7753, 0.5575, 0.7764, 0.556, 0.7792, 0.5576, 0.7703, 0.573, 0.7647, 0.5738, 0.7753, 0.5575, 0.7744, 0.5721, 0.7698, 0.5799, 0.7703, 0.573, 0.7792, 0.5576, 0.1261, 0.7341, 0.1345, 0.6891, 0.1482, 0.688, 0.1424, 0.7332, 0.1424, 0.7332, 0.1482, 0.688, 0.165, 0.6861, 0.162, 0.7316, 0.1482, 0.688, 0.1596, 0.6381, 0.1733, 0.6355, 0.165, 0.6861, 0.1345, 0.6891, 0.1482, 0.64, 0.1596, 0.6381, 0.1482, 0.688, 0.1482, 0.64, 0.1665, 0.5951, 0.1756, 0.591, 0.1596, 0.6381, 0.1596, 0.6381, 0.1756, 0.591, 0.1858, 0.5865, 0.1733, 0.6355, 0.1756, 0.591, 0.1886, 0.5571, 0.1964, 0.55, 0.1858, 0.5865, 0.1665, 0.5951, 0.1801, 0.5678, 0.1886, 0.5571, 0.1756, 0.591, 0.7466, 0.9314, 0.7124, 0.9196, 0.7031, 0.8859, 0.7355, 0.8964, 0.7031, 0.8859, 0.6701, 0.8743, 0.6737, 0.8141, 0.6979, 0.8188, 0.1231, 0.7705, 0.1255, 0.8183, 0.1133, 0.8183, 0.1141, 0.7704, 0.7124, 0.9196, 0.672, 0.9031, 0.6701, 0.8743, 0.7031, 0.8859, 0.9644, 0.4913, 0.9539, 0.4871, 0.917, 0.457, 0.9678, 0.4636, 0.9678, 0.4636, 0.917, 0.457, 0.9121, 0.4285, 0.9696, 0.4341, 0.1545, 0.2805, 0.1458, 0.3139, 0.1151, 0.2931, 0.1163, 0.2796, 0.2, 0.2698, 0.1857, 0.325, 0.1458, 0.3139, 0.1545, 0.2805, 0.7173, 0.8222, 0.6979, 0.8188, 0.7034, 0.7759, 0.7202, 0.7775, 0.6979, 0.8188, 0.6737, 0.8141, 0.681, 0.7728, 0.7034, 0.7759, 0.9279, 0.8691, 0.923, 0.8689, 0.923, 0.8561, 0.9281, 0.8579, 0.9281, 0.8579, 0.923, 0.8561, 0.9206, 0.8379, 0.9278, 0.8389, 0.923, 0.8561, 0.9123, 0.8495, 0.9105, 0.8313, 0.9206, 0.8379, 0.923, 0.8689, 0.9102, 0.8669, 0.9123, 0.8495, 0.923, 0.8561, 0.74, 0.6662, 0.7578, 0.6117, 0.761, 0.6107, 0.7443, 0.6664, 0.7443, 0.6664, 0.761, 0.6107, 0.7628, 0.6108, 0.7463, 0.6667, 0.761, 0.6107, 0.7744, 0.5721, 0.7765, 0.5708, 0.7628, 0.6108, 0.7578, 0.6117, 0.7698, 0.5799, 0.7744, 0.5721, 0.761, 0.6107, 0.7202, 0.7775, 0.7264, 0.7242, 0.7325, 0.7245, 0.7282, 0.7781, 0.7282, 0.7781, 0.7325, 0.7245, 0.7357, 0.7249, 0.7319, 0.7782, 0.7325, 0.7245, 0.7443, 0.6664, 0.7463, 0.6667, 0.7357, 0.7249, 0.7264, 0.7242, 0.74, 0.6662, 0.7443, 0.6664, 0.7325, 0.7245, 0.1283, 0.8443, 0.1146, 0.8443, 0.1133, 0.8183, 0.1255, 0.8183, 0.1133, 0.8183, 0.1063, 0.8181, 0.1086, 0.77, 0.1141, 0.7704, 0.1319, 0.8658, 0.1167, 0.8659, 0.1146, 0.8443, 0.1283, 0.8443, 0.1146, 0.8443, 0.1061, 0.8443, 0.1063, 0.8181, 0.1133, 0.8183, 0.1231, 0.7705, 0.1141, 0.7704, 0.1167, 0.7339, 0.1261, 0.7341, 0.1141, 0.7704, 0.1086, 0.77, 0.1135, 0.7335, 0.1167, 0.7339, 0.9278, 0.8389, 0.9206, 0.8379, 0.9178, 0.8056, 0.9281, 0.8023, 0.9281, 0.8023, 0.9178, 0.8056, 0.9117, 0.765, 0.9247, 0.7564, 0.9178, 0.8056, 0.9066, 0.8055, 0.8959, 0.7717, 0.9117, 0.765, 0.9206, 0.8379, 0.9105, 0.8313, 0.9066, 0.8055, 0.9178, 0.8056, 0.1857, 0.325, 0.1702, 0.378, 0.1176, 0.3625, 0.1458, 0.3139, 0.1151, 0.2931, 0.1458, 0.3139, 0.1176, 0.3625, 0.0859, 0.309, 0.04838, 0.3124, 0.0859, 0.309, 0.1176, 0.3625, 0.06854, 0.3673, 0.08619, 0.4079, 0.06854, 0.3673, 0.1176, 0.3625, 0.1237, 0.407, 0.1523, 0.4148, 0.1237, 0.407, 0.1176, 0.3625, 0.1702, 0.378, 0.1167, 0.8659, 0.1066, 0.8661, 0.1061, 0.8443, 0.1146, 0.8443, 0.7466, 0.9314, 0.7516, 0.95, 0.7165, 0.9419, 0.7124, 0.9196, 0.7165, 0.9419, 0.6723, 0.9363, 0.672, 0.9031, 0.7124, 0.9196, 0.7731, 0.9323, 0.7804, 0.9482, 0.7701, 0.9517, 0.764, 0.9349, 0.7701, 0.9517, 0.7516, 0.95, 0.7466, 0.9314, 0.764, 0.9349, 0.1886, 0.8426, 0.2007, 0.8694, 0.1601, 0.8656, 0.1543, 0.8441, 0.1601, 0.8656, 0.1319, 0.8658, 0.1283, 0.8443, 0.1543, 0.8441, 0.1185, 0.8967, 0.1305, 0.8915, 0.1418, 0.9082, 0.1417, 0.9168, 0.1584, 0.9249, 0.1417, 0.9168, 0.1418, 0.9082, 0.1528, 0.9076, 0.1456, 0.8829, 0.1528, 0.9076, 0.1418, 0.9082, 0.1305, 0.8915, 0.1523, 0.4148, 0.1394, 0.4513, 0.1241, 0.436, 0.1237, 0.407, 0.08619, 0.4079, 0.1237, 0.407, 0.1241, 0.436, 0.1012, 0.4487, 0.1226, 0.4819, 0.1012, 0.4487, 0.1241, 0.436, 0.1394, 0.4513, 0.1584, 0.9249, 0.1528, 0.9076, 0.1709, 0.9053, 0.1756, 0.928, 0.1756, 0.928, 0.1709, 0.9053, 0.1886, 0.9036, 0.1895, 0.9281, 0.1709, 0.9053, 0.1624, 0.8755, 0.1816, 0.8706, 0.1886, 0.9036, 0.1528, 0.9076, 0.1456, 0.8829, 0.1624, 0.8755, 0.1709, 0.9053, 0.9105, 0.8313, 0.8949, 0.8193, 0.8958, 0.8042, 0.9066, 0.8055, 0.8959, 0.7717, 0.9066, 0.8055, 0.8958, 0.8042, 0.8869, 0.7857, 0.8732, 0.8039, 0.8869, 0.7857, 0.8958, 0.8042, 0.8949, 0.8193, 0.9102, 0.8669, 0.8854, 0.8608, 0.8916, 0.8367, 0.9123, 0.8495, 0.9123, 0.8495, 0.8916, 0.8367, 0.8949, 0.8193, 0.9105, 0.8313, 0.8916, 0.8367, 0.8627, 0.8202, 0.8732, 0.8039, 0.8949, 0.8193, 0.8854, 0.8608, 0.8496, 0.8461, 0.8627, 0.8202, 0.8916, 0.8367, 0.1784, 0.8192, 0.1489, 0.8182, 0.1419, 0.7695, 0.1652, 0.7681, 0.3182, 0.1336, 0.2976, 0.1378, 0.2929, 0.1029, 0.3277, 0.09138, 0.3284, 0.1756, 0.3015, 0.1763, 0.2976, 0.1378, 0.3182, 0.1336, 0.3277, 0.09138, 0.2929, 0.1029, 0.3084, 0.05347, 0.3832, 0.04643, 0.8496, 0.8461, 0.8854, 0.8608, 0.8491, 0.8493, 0.1816, 0.8706, 0.1869, 0.8713, 0.1886, 0.9036, 0.3825, 0.2203, 0.3214, 0.2189, 0.3015, 0.1763, 0.3284, 0.1756, 0.7093, 0.2721, 0.7093, 0.4782, 0.6831, 0.479, 0.6831, 0.2729, 0.5684, 0.2861, 0.5683, 0.4802, 0.5368, 0.4814, 0.5369, 0.2874, 0.6831, 0.2729, 0.6831, 0.479, 0.6527, 0.48, 0.6543, 0.2756, 0.6543, 0.2756, 0.6527, 0.48, 0.626, 0.4782, 0.6257, 0.2793, 0.5971, 0.2831, 0.597, 0.4772, 0.5683, 0.4802, 0.5684, 0.2861, 0.6257, 0.2793, 0.626, 0.4782, 0.597, 0.4772, 0.5971, 0.2831, 0.8906, 0.134, 0.8863, 0.1383, 0.8555, 0.1162, 0.8593, 0.1115, 0.7865, 0.0997, 0.7897, 0.105, 0.7513, 0.1162, 0.7476, 0.112, 0.808, 0.09626, 0.8085, 0.1018, 0.7897, 0.105, 0.7865, 0.0997, 0.7476, 0.112, 0.7513, 0.1162, 0.7143, 0.1458, 0.7102, 0.1422, 0.8593, 0.1115, 0.8555, 0.1162, 0.8329, 0.1069, 0.8342, 0.1015, 0.8342, 0.1015, 0.8329, 0.1069, 0.8085, 0.1018, 0.808, 0.09626, 0.6697, 0.1803, 0.5532, 0.1854, 0.5667, 0.14, 0.6011, 0.1196, 0.6193, 0.114, 0.6408, 0.1265, 0.6575, 0.1444, 0.8491, 0.04435, 0.8342, 0.1015, 0.808, 0.09626, 0.8025, 0.03743, 0.8997, 0.06116, 0.8593, 0.1115, 0.8342, 0.1015, 0.8491, 0.04435, 0.7075, 0.06741, 0.7476, 0.112, 0.7102, 0.1422, 0.6664, 0.1045, 0.8025, 0.03743, 0.808, 0.09626, 0.7865, 0.0997, 0.7521, 0.04317, 0.7521, 0.04317, 0.7865, 0.0997, 0.7476, 0.112, 0.7075, 0.06741, 0.9369, 0.08823, 0.8906, 0.134, 0.8593, 0.1115, 0.8997, 0.06116, 0.6257, 0.2744, 0.6257, 0.2793, 0.5971, 0.2831, 0.5971, 0.2784, 0.5971, 0.2784, 0.5971, 0.2831, 0.5684, 0.2861, 0.5497, 0.2821, 0.6544, 0.2706, 0.6543, 0.2756, 0.6257, 0.2793, 0.6257, 0.2744, 0.7032, 0.2669, 0.6831, 0.2729, 0.6543, 0.2756, 0.6544, 0.2706, 0.5497, 0.2821, 0.5684, 0.2861, 0.5369, 0.2874, 0.5369, 0.2826, 0.7093, 0.267, 0.7093, 0.2721, 0.6831, 0.2729, 0.7032, 0.2669])
me_cube.materials.append(mat_texturedagger)
me_cube.use_remesh_fix_poles = True
me_cube.use_remesh_preserve_attributes = False
me_cube.use_mirror_y = True
me_cube.update()
arm_armature = bpy.data.armatures.new('Armature')  # bones are not reproduced

# ---- objects
ob_wp_troll_rogue_sword = bpy.data.objects.new('Wp_Troll_Rogue_Sword', me_cube)
ob_armature = bpy.data.objects.new('Armature', arm_armature)

# ---- transforms, parenting, visibility, modifiers, constraints
ob_wp_troll_rogue_sword.parent = ob_armature
ob_wp_troll_rogue_sword.location = (0.0, 0.0, 0.0)
ob_wp_troll_rogue_sword.use_mesh_mirror_y = True
_vg = ob_wp_troll_rogue_sword.vertex_groups.new(name='Bone')
for _i, _w in zip([0, 1, 2, 3, 4, 5, 6, 7, 8, 9, 10, 11, 12, 13, 14, 15, 16, 17, 18, 19, 20, 21, 22, 23, 24, 25, 26, 27, 28, 29, 30, 31, 32, 33, 34, 35, 36, 37, 38, 39, 40, 41, 42, 43, 44, 45, 46, 47, 48, 49, 50, 51, 52, 53, 54, 55, 56, 57, 58, 59, 60, 61, 62, 63, 64, 65, 66, 67, 68, 69, 70, 71, 72, 73, 74, 75, 76, 77, 78, 79, 80, 81, 82, 83, 84, 85, 86, 87, 88, 89, 90, 91, 92, 93, 94, 95, 96, 97, 98, 99, 100, 101, 102, 103, 104, 105, 106, 107, 108, 109, 110, 111, 112, 113, 114, 115, 116, 117, 118, 119, 120, 121, 122, 123, 124, 125, 126, 127, 128, 129, 130, 131, 132, 133, 134, 135, 136, 137, 138, 139, 140, 141, 142, 143, 144, 145, 146, 147, 148, 149, 150, 151, 152, 153, 154, 155, 156, 157, 158, 159, 160, 161, 162, 163, 164, 165, 166, 167, 168, 169, 170, 171, 172, 173, 174, 175, 176, 177, 178, 179, 180, 181, 182, 183, 184, 185, 186, 187, 188, 189, 190, 191, 192, 193, 194, 195, 196, 197, 198, 199, 200, 201, 202, 203, 204, 205, 206, 207, 208, 209, 210, 211, 212, 213, 214, 215, 216, 217, 218, 219, 220, 221, 222, 223, 224, 225, 226, 227, 228, 229, 230, 231, 232, 233, 234, 235, 236, 237, 238, 239, 240, 241, 242, 243, 244, 245, 246, 247, 248, 249, 250, 251, 252, 253, 254, 255, 256, 257, 258, 259, 260, 261, 262, 263, 264, 265, 266, 267, 268, 269, 270, 271, 272, 273, 274, 275, 276, 277, 278, 279, 280, 281, 282, 283, 284, 285, 286, 287, 288, 289, 290, 291, 292, 293, 294, 295], [1.0, 1.0, 1.0, 1.0, 1.0, 1.0, 1.0, 1.0, 1.0, 1.0, 1.0, 1.0, 1.0, 1.0, 1.0, 1.0, 1.0, 1.0, 1.0, 1.0, 1.0, 1.0, 1.0, 1.0, 1.0, 1.0, 1.0, 1.0, 1.0, 1.0, 1.0, 1.0, 1.0, 1.0, 1.0, 1.0, 1.0, 1.0, 1.0, 1.0, 1.0, 1.0, 1.0, 1.0, 1.0, 1.0, 1.0, 1.0, 1.0, 1.0, 1.0, 1.0, 1.0, 1.0, 1.0, 1.0, 1.0, 1.0, 1.0, 1.0, 1.0, 1.0, 1.0, 1.0, 1.0, 1.0, 1.0, 1.0, 1.0, 1.0, 1.0, 1.0, 1.0, 1.0, 1.0, 1.0, 1.0, 1.0, 1.0, 1.0, 1.0, 1.0, 1.0, 1.0, 1.0, 1.0, 1.0, 1.0, 1.0, 1.0, 1.0, 1.0, 1.0, 1.0, 1.0, 1.0, 1.0, 1.0, 1.0, 1.0, 1.0, 1.0, 1.0, 1.0, 1.0, 1.0, 1.0, 1.0, 1.0, 1.0, 1.0, 1.0, 1.0, 1.0, 1.0, 1.0, 1.0, 1.0, 1.0, 1.0, 1.0, 1.0, 1.0, 1.0, 1.0, 1.0, 1.0, 1.0, 1.0, 1.0, 1.0, 1.0, 1.0, 1.0, 1.0, 1.0, 1.0, 1.0, 1.0, 1.0, 1.0, 1.0, 1.0, 1.0, 1.0, 1.0, 1.0, 1.0, 1.0, 1.0, 1.0, 1.0, 1.0, 1.0, 1.0, 1.0, 1.0, 1.0, 1.0, 1.0, 1.0, 1.0, 1.0, 1.0, 1.0, 1.0, 1.0, 1.0, 1.0, 1.0, 1.0, 1.0, 1.0, 1.0, 1.0, 1.0, 1.0, 1.0, 1.0, 1.0, 1.0, 1.0, 1.0, 1.0, 1.0, 1.0, 1.0, 1.0, 1.0, 1.0, 1.0, 1.0, 1.0, 1.0, 1.0, 1.0, 1.0, 1.0, 1.0, 1.0, 1.0, 1.0, 1.0, 1.0, 1.0, 1.0, 1.0, 1.0, 1.0, 1.0, 1.0, 1.0, 1.0, 1.0, 1.0, 1.0, 1.0, 1.0, 1.0, 1.0, 1.0, 1.0, 1.0, 1.0, 1.0, 1.0, 1.0, 1.0, 1.0, 1.0, 1.0, 1.0, 1.0, 1.0, 1.0, 1.0, 1.0, 1.0, 1.0, 1.0, 1.0, 1.0, 1.0, 1.0, 1.0, 1.0, 1.0, 1.0, 1.0, 1.0, 1.0, 1.0, 1.0, 1.0, 1.0, 1.0, 1.0, 1.0, 1.0, 1.0, 1.0, 1.0, 1.0, 1.0, 1.0, 1.0, 1.0, 1.0, 1.0, 1.0, 1.0, 1.0, 1.0, 1.0, 1.0, 1.0, 1.0, 1.0, 1.0, 1.0, 1.0, 1.0, 1.0, 1.0, 1.0, 1.0, 1.0, 1.0, 1.0, 1.0, 1.0, 1.0, 1.0, 1.0, 1.0, 1.0]): _vg.add([_i], _w, 'REPLACE')
_m = ob_wp_troll_rogue_sword.modifiers.new('Armature', 'ARMATURE')
_m.object = ob_armature
ob_armature.location = (0.0, 0.0, 0.0)

# ---- collection membership
col_collection.objects.link(ob_wp_troll_rogue_sword)
col_collection.objects.link(ob_armature)

# ---- scene / render settings (as saved in the file)
scene.frame_start = 1; scene.frame_end = 250; scene.frame_set(7)
scene.render.engine = 'BLENDER_EEVEE_NEXT'
scene.cycles.sampling_pattern = 'TABULATED_SOBOL'
scene.cycles.use_light_tree = False
scene.view_settings.view_transform = 'Filmic'
bpy.context.view_layer.update()

# ---- added for rendering (the .blend has no active camera and no usable light): camera, sun
cam_auto = bpy.data.cameras.new('AutoCamera')
cam_auto.lens = 50.0
cam_auto.sensor_width = 36.0
cam_auto.clip_end = 1000.0
ob_auto_camera = bpy.data.objects.new('AutoCamera', cam_auto)
scene.collection.objects.link(ob_auto_camera)
ob_auto_camera.location = (1.3699, -1.6678, 1.67478)
ob_auto_camera.rotation_euler = (1.09748, -7.21219e-08, 0.694738)
scene.camera = ob_auto_camera
light_auto_sun = bpy.data.lights.new('AutoSun', 'SUN')
light_auto_sun.energy = 3.0
light_auto_sun.angle = 0.0523599
ob_auto_sun = bpy.data.objects.new('AutoSun', light_auto_sun)
scene.collection.objects.link(ob_auto_sun)
ob_auto_sun.rotation_euler = (0.872665, 0.174533, 0.523599)
bpy.context.view_layer.update()
